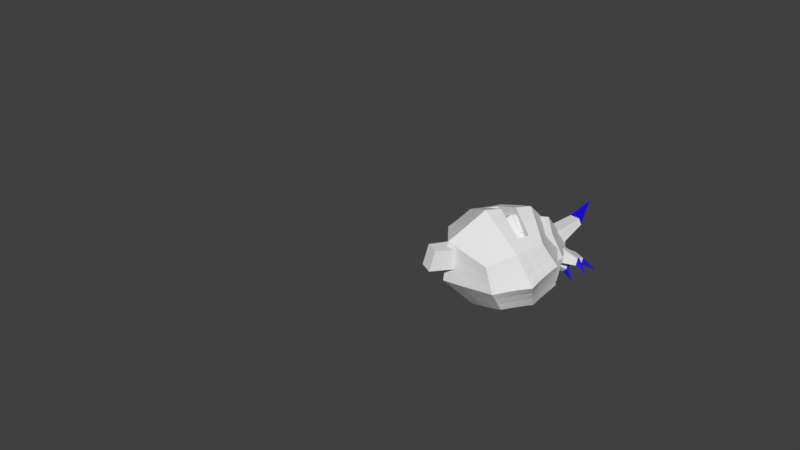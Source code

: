 # Source: Shrab_RiggedAndAnimated.blend  (saved by Blender 2.78.0; exported with 4.5.12 LTS)
import bpy
from mathutils import Matrix  # noqa: F401  (used for matrix-valued properties, if any)

bpy.ops.wm.read_factory_settings(use_empty=True)
scene = bpy.context.scene
scene.name = 'Scene'

# ---- collections
col_collection_1 = bpy.data.collections.new('Collection 1'); scene.collection.children.link(col_collection_1)

# ---- materials (node trees are filled in below, after node groups)
mat_material_016 = bpy.data.materials.new('Material.016')
mat_material_016.alpha_threshold = 0.0
mat_material_016.use_transparent_shadow = False
mat_material_016.roughness = 0.5
mat_material_014 = bpy.data.materials.new('Material.014')
mat_material_014.alpha_threshold = 0.0
mat_material_014.use_transparent_shadow = False
mat_material_014.roughness = 0.5
mat_material_015 = bpy.data.materials.new('Material.015')
mat_material_015.alpha_threshold = 0.0
mat_material_015.use_transparent_shadow = False
mat_material_015.diffuse_color = (0.02791, 0.02076, 0.8, 1.0)
mat_material_015.roughness = 0.5
mat_material_012 = bpy.data.materials.new('Material.012')
mat_material_012.alpha_threshold = 0.0
mat_material_012.use_transparent_shadow = False
mat_material_012.roughness = 0.5
mat_material_013 = bpy.data.materials.new('Material.013')
mat_material_013.alpha_threshold = 0.0
mat_material_013.use_transparent_shadow = False
mat_material_013.diffuse_color = (0.0152, 0.007476, 0.8, 1.0)
mat_material_013.roughness = 0.5
mat_material = bpy.data.materials.new('Material')
mat_material.alpha_threshold = 0.0
mat_material.use_transparent_shadow = False
mat_material.roughness = 0.5
mat_material_001 = bpy.data.materials.new('Material.001')
mat_material_001.alpha_threshold = 0.0
mat_material_001.use_transparent_shadow = False
mat_material_001.diffuse_color = (0.002075, 0.0, 0.8, 1.0)
mat_material_001.roughness = 0.5
mat_material_006 = bpy.data.materials.new('Material.006')
mat_material_006.alpha_threshold = 0.0
mat_material_006.use_transparent_shadow = False
mat_material_006.roughness = 0.5
mat_material_003 = bpy.data.materials.new('Material.003')
mat_material_003.alpha_threshold = 0.0
mat_material_003.use_transparent_shadow = False
mat_material_003.roughness = 0.5
mat_material_007 = bpy.data.materials.new('Material.007')
mat_material_007.alpha_threshold = 0.0
mat_material_007.use_transparent_shadow = False
mat_material_007.roughness = 0.5
mat_material_010 = bpy.data.materials.new('Material.010')
mat_material_010.alpha_threshold = 0.0
mat_material_010.use_transparent_shadow = False
mat_material_010.diffuse_color = (0.02791, 0.02076, 0.8, 1.0)
mat_material_010.roughness = 0.5
mat_material_008 = bpy.data.materials.new('Material.008')
mat_material_008.alpha_threshold = 0.0
mat_material_008.use_transparent_shadow = False
mat_material_008.roughness = 0.5
mat_material_011 = bpy.data.materials.new('Material.011')
mat_material_011.alpha_threshold = 0.0
mat_material_011.use_transparent_shadow = False
mat_material_011.diffuse_color = (0.0152, 0.007476, 0.8, 1.0)
mat_material_011.roughness = 0.5
mat_material_027 = bpy.data.materials.new('Material.027')
mat_material_027.alpha_threshold = 0.0
mat_material_027.use_transparent_shadow = False
mat_material_027.roughness = 0.5
mat_material_026 = bpy.data.materials.new('Material.026')
mat_material_026.alpha_threshold = 0.0
mat_material_026.use_transparent_shadow = False
mat_material_026.diffuse_color = (0.02791, 0.02076, 0.8, 1.0)
mat_material_026.roughness = 0.5
mat_material_029 = bpy.data.materials.new('Material.029')
mat_material_029.alpha_threshold = 0.0
mat_material_029.use_transparent_shadow = False
mat_material_029.roughness = 0.5
mat_material_028 = bpy.data.materials.new('Material.028')
mat_material_028.alpha_threshold = 0.0
mat_material_028.use_transparent_shadow = False
mat_material_028.diffuse_color = (0.02791, 0.02076, 0.8, 1.0)
mat_material_028.roughness = 0.5
mat_material_023 = bpy.data.materials.new('Material.023')
mat_material_023.alpha_threshold = 0.0
mat_material_023.use_transparent_shadow = False
mat_material_023.roughness = 0.5
mat_material_022 = bpy.data.materials.new('Material.022')
mat_material_022.alpha_threshold = 0.0
mat_material_022.use_transparent_shadow = False
mat_material_022.diffuse_color = (0.02791, 0.02076, 0.8, 1.0)
mat_material_022.roughness = 0.5
mat_material_025 = bpy.data.materials.new('Material.025')
mat_material_025.alpha_threshold = 0.0
mat_material_025.use_transparent_shadow = False
mat_material_025.roughness = 0.5
mat_material_024 = bpy.data.materials.new('Material.024')
mat_material_024.alpha_threshold = 0.0
mat_material_024.use_transparent_shadow = False
mat_material_024.diffuse_color = (0.02791, 0.02076, 0.8, 1.0)
mat_material_024.roughness = 0.5

# ---- material node trees

# ---- world
world_world = bpy.data.worlds.new('World'); scene.world = world_world
world_world.color = (0.05088, 0.05088, 0.05088)
world_world.use_sun_shadow = False
world_world.sun_shadow_jitter_overblur = 0.0
world_world.cycles.sampling_method = 'MANUAL'

# ---- cameras
cam_camera = bpy.data.cameras.new('Camera')
cam_camera.clip_end = 100.0
cam_camera.lens = 35.0
cam_camera.sensor_width = 32.0
cam_camera.sensor_height = 18.0
cam_camera.ortho_scale = 7.314
cam_camera.dof.focus_distance = 0.0
cam_camera.dof.aperture_fstop = 128.0

# ---- meshes
me_cube_004 = bpy.data.meshes.new('Cube.004')
me_cube_004.from_pydata([(-1.0, -1.0, -1.0), (-1.0, -1.0, 1.0), (-1.0, 1.0, -1.0), (-1.0, 1.0, 1.0), (1.0, -1.0, -1.0), (1.0, -1.0, 1.0), (1.0, 1.0, -1.0), (1.0, 1.0, 1.0)], [], [(0, 1, 3, 2), (2, 3, 7, 6), (6, 7, 5, 4), (4, 5, 1, 0), (2, 6, 4, 0), (7, 3, 1, 5)])
me_cube_004.materials.append(mat_material_016)
me_cube_004.use_remesh_preserve_volume = False
me_cube_004.use_remesh_preserve_attributes = False
me_cube_004.use_mirror_vertex_groups = False
me_cube_004.update()
me_plane_005 = bpy.data.meshes.new('Plane.005')
me_plane_005.from_pydata([(-1.0, -1.0, 0.0), (1.0, -1.0, 0.0), (-1.0, 1.0, 0.0), (1.0, 1.0, 0.0), (-1.0, 0.0, 0.0), (0.0, -1.0, 0.0), (1.0, 0.0, 0.0), (0.0, 1.0, 0.0), (0.0, 0.0, 0.0), (-1.681, -2.406, 6.462), (1.681, -2.406, 6.462), (-1.681, -0.4058, 6.462), (1.681, -0.4058, 6.462), (-1.681, -1.406, 6.462), (0.0, -2.406, 6.462), (1.681, -1.406, 6.462), (0.0, -0.4058, 6.462), (0.0, 0.754, 12.7), (-0.8777, -0.8215, 10.94), (0.8777, -0.8215, 10.94), (-0.8777, -0.1103, 10.94), (0.8777, -0.1103, 10.94), (-0.8777, -0.4659, 10.94), (0.0, -0.8215, 10.94), (0.8777, -0.4659, 10.94), (0.0, -0.1103, 10.94)], [], [(8, 7, 3, 6), (4, 2, 7, 8), (0, 4, 8, 5), (5, 8, 6, 1), (16, 11, 20, 25), (9, 14, 23, 18), (12, 16, 25, 21), (13, 9, 18, 22), (5, 1, 10, 14), (1, 6, 15, 10), (2, 4, 13, 11), (6, 3, 12, 15), (4, 0, 9, 13), (3, 7, 16, 12), (0, 5, 14, 9), (7, 2, 11, 16), (18, 23, 17), (21, 25, 17), (22, 18, 17), (24, 21, 17), (14, 10, 19, 23), (10, 15, 24, 19), (11, 13, 22, 20), (15, 12, 21, 24), (25, 20, 17), (23, 19, 17), (19, 24, 17), (20, 22, 17)])
me_plane_005.polygons.foreach_set('material_index', [0, 0, 0, 0, 0, 0, 0, 0, 0, 0, 0, 0, 0, 0, 0, 0, 1, 1, 1, 1, 0, 0, 0, 0, 1, 1, 1, 1])
me_plane_005.materials.append(mat_material_014)
me_plane_005.materials.append(mat_material_015)
me_plane_005.use_remesh_preserve_volume = False
me_plane_005.use_remesh_preserve_attributes = False
me_plane_005.use_mirror_vertex_groups = False
me_plane_005.update()
me_plane_004 = bpy.data.meshes.new('Plane.004')
me_plane_004.from_pydata([(-1.0, -1.0, 0.0), (1.0, -1.0, 0.0), (-1.0, 1.0, 0.0), (1.0, 1.0, 0.0), (-1.0, 0.0, 0.0), (0.0, -1.0, 0.0), (1.0, 0.0, 0.0), (0.0, 1.0, 0.0), (0.0, 0.0, 0.0), (-1.681, -2.406, 6.462), (1.681, -2.406, 6.462), (-1.681, -0.4058, 6.462), (1.681, -0.4058, 6.462), (-1.681, -1.406, 6.462), (0.0, -2.406, 6.462), (1.681, -1.406, 6.462), (0.0, -0.4058, 6.462), (0.0, 0.754, 12.7), (-0.8777, -0.8215, 10.94), (0.8777, -0.8215, 10.94), (-0.8777, -0.1103, 10.94), (0.8777, -0.1103, 10.94), (-0.8777, -0.4659, 10.94), (0.0, -0.8215, 10.94), (0.8777, -0.4659, 10.94), (0.0, -0.1103, 10.94)], [], [(8, 7, 3, 6), (4, 2, 7, 8), (0, 4, 8, 5), (5, 8, 6, 1), (16, 11, 20, 25), (9, 14, 23, 18), (12, 16, 25, 21), (13, 9, 18, 22), (5, 1, 10, 14), (1, 6, 15, 10), (2, 4, 13, 11), (6, 3, 12, 15), (4, 0, 9, 13), (3, 7, 16, 12), (0, 5, 14, 9), (7, 2, 11, 16), (18, 23, 17), (21, 25, 17), (22, 18, 17), (24, 21, 17), (14, 10, 19, 23), (10, 15, 24, 19), (11, 13, 22, 20), (15, 12, 21, 24), (25, 20, 17), (23, 19, 17), (19, 24, 17), (20, 22, 17)])
me_plane_004.polygons.foreach_set('material_index', [0, 0, 0, 0, 0, 0, 0, 0, 0, 0, 0, 0, 0, 0, 0, 0, 1, 1, 1, 1, 0, 0, 0, 0, 1, 1, 1, 1])
me_plane_004.materials.append(mat_material_012)
me_plane_004.materials.append(mat_material_013)
me_plane_004.use_remesh_preserve_volume = False
me_plane_004.use_remesh_preserve_attributes = False
me_plane_004.use_mirror_vertex_groups = False
me_plane_004.update()
me_cube_001 = bpy.data.meshes.new('Cube.001')
me_cube_001.from_pydata([(-1.631, -0.7261, -0.7261), (-1.631, -0.7261, 0.7261), (-1.631, 0.7261, -0.7261), (-1.631, 0.7261, 0.7261), (1.631, -0.7261, -0.7261), (1.631, -0.7261, 0.7261), (1.631, 0.7261, -0.7261), (1.631, 0.7261, 0.7261), (-1.907, 0.0, -0.8486), (-1.907, -0.8486, 0.0), (-1.907, 0.0, 0.8486), (-1.907, 0.8486, 0.0), (-1.019e-08, 1.092, -1.092), (-1.019e-08, 1.092, 1.092), (1.907, 0.8486, 0.0), (1.907, 0.0, -0.8486), (1.907, 0.0, 0.8486), (1.907, -0.8486, 0.0), (-1.019e-08, -1.092, -1.092), (-1.019e-08, -1.092, 1.092), (-1.019e-08, 0.0, 1.544), (-1.019e-08, 0.0, -1.544), (-1.019e-08, -1.544, 0.0), (2.474, 0.0, 0.0), (-1.019e-08, 1.544, 0.0), (-2.474, 0.0, 0.0), (-1.806, -0.233, -0.8039), (-1.716, -0.4736, -0.7636), (-1.806, -0.8039, 0.233), (-1.716, -0.7636, 0.4736), (-1.806, 0.233, 0.8039), (-1.716, 0.4736, 0.7636), (-1.806, 0.8039, -0.233), (-1.716, 0.7636, -0.4736), (-0.6249, 0.9594, -0.9594), (-1.164, 0.8353, -0.8353), (0.6249, 0.9594, 0.9594), (1.164, 0.8353, 0.8353), (1.806, 0.8039, -0.233), (1.716, 0.7636, -0.4736), (1.806, 0.233, -0.8039), (1.716, 0.4736, -0.7636), (1.806, -0.233, 0.8039), (1.716, -0.4736, 0.7636), (1.806, -0.8039, -0.233), (1.716, -0.7636, -0.4736), (0.6249, -0.9594, -0.9594), (1.164, -0.8353, -0.8353), (-0.6249, -0.9594, 0.9594), (-1.164, -0.8353, 0.8353), (-1.716, 0.4736, -0.7636), (-1.806, 0.233, -0.8039), (-1.716, -0.7636, -0.4736), (-1.806, -0.8039, -0.233), (-1.716, -0.4736, 0.7636), (-1.806, -0.233, 0.8039), (-1.716, 0.7636, 0.4736), (-1.806, 0.8039, 0.233), (1.164, 0.8353, -0.8353), (0.6249, 0.9594, -0.9594), (-1.164, 0.8353, 0.8353), (-0.6249, 0.9594, 0.9594), (1.716, 0.7636, 0.4736), (1.806, 0.8039, 0.233), (1.716, -0.4736, -0.7636), (1.806, -0.233, -0.8039), (1.716, 0.4736, 0.7636), (1.806, 0.233, 0.8039), (1.716, -0.7636, 0.4736), (1.806, -0.8039, 0.233), (-1.164, -0.8353, -0.8353), (-0.6249, -0.9594, -0.9594), (1.164, -0.8353, 0.8353), (0.6249, -0.9594, 0.9594), (-1.015e-08, -0.3625, 1.388), (-1.015e-08, -0.7251, 1.238), (-1.015e-08, 0.7251, 1.238), (-1.015e-08, 0.3625, 1.388), (0.752, 0.0, 1.281), (1.375, 0.0, 1.045), (-1.375, 0.0, 1.045), (-0.752, 0.0, 1.281), (-1.015e-08, -0.3625, -1.388), (-1.015e-08, -0.7251, -1.238), (-1.015e-08, 0.7251, -1.238), (-1.015e-08, 0.3625, -1.388), (-0.752, 0.0, -1.281), (-1.375, 0.0, -1.045), (1.375, 0.0, -1.045), (0.752, 0.0, -1.281), (-0.752, -1.281, 0.0), (-1.375, -1.045, 0.0), (1.375, -1.045, 0.0), (0.752, -1.281, 0.0), (-1.015e-08, -1.388, -0.3625), (-1.015e-08, -1.238, -0.7251), (-1.015e-08, -1.238, 0.7251), (-1.015e-08, -1.388, 0.3625), (2.257, -0.2624, 0.0), (2.076, -0.5411, 0.0), (2.076, 0.5411, 0.0), (2.257, 0.2624, 0.0), (2.257, 0.0, -0.2624), (2.076, 0.0, -0.5411), (2.076, 0.0, 0.5411), (2.257, 0.0, 0.2624), (0.752, 1.281, 0.0), (1.375, 1.045, 0.0), (-1.375, 1.045, 0.0), (-0.752, 1.281, 0.0), (-1.015e-08, 1.388, -0.3625), (-1.015e-08, 1.238, -0.7251), (-1.015e-08, 1.238, 0.7251), (-1.015e-08, 1.388, 0.3625), (-2.257, 0.2624, 0.0), (-2.076, 0.5411, 0.0), (-2.076, -0.5411, 0.0), (-2.257, -0.2624, 0.0), (-2.257, 0.0, -0.2624), (-2.076, 0.0, -0.5411), (-2.076, 0.0, 0.5411), (-2.257, 0.0, 0.2624), (-1.945, -0.5153, 0.2408), (-2.091, -0.2502, 0.2502), (-1.827, -0.4933, 0.4933), (-1.945, -0.2408, 0.5153), (-1.827, -0.4933, -0.4933), (-1.945, -0.2408, -0.5153), (-1.945, -0.5153, -0.2408), (-2.091, -0.2502, -0.2502), (-1.945, 0.2408, -0.5153), (-1.827, 0.4933, -0.4933), (-2.091, 0.2502, -0.2502), (-1.945, 0.5153, -0.2408), (-1.299, 0.9714, 0.2703), (-0.7067, 1.17, 0.3145), (-1.23, 0.9022, 0.5473), (-0.6647, 1.063, 0.6329), (-1.23, 0.9022, -0.5473), (-0.6647, 1.063, -0.6329), (-1.299, 0.9714, -0.2703), (-0.7067, 1.17, -0.3145), (0.6647, 1.063, -0.6329), (1.23, 0.9022, -0.5473), (0.7067, 1.17, -0.3145), (1.299, 0.9714, -0.2703), (1.945, 0.5153, 0.2408), (2.091, 0.2502, 0.2502), (1.827, 0.4933, 0.4933), (1.945, 0.2408, 0.5153), (1.827, 0.4933, -0.4933), (1.945, 0.2408, -0.5153), (1.945, 0.5153, -0.2408), (2.091, 0.2502, -0.2502), (1.945, -0.2408, -0.5153), (1.827, -0.4933, -0.4933), (2.091, -0.2502, -0.2502), (1.945, -0.5153, -0.2408), (1.299, -0.9714, 0.2703), (0.7067, -1.17, 0.3145), (1.23, -0.9022, 0.5473), (0.6647, -1.063, 0.6329), (1.23, -0.9022, -0.5473), (0.6647, -1.063, -0.6329), (1.299, -0.9714, -0.2703), (0.7067, -1.17, -0.3145), (-0.6647, -1.063, -0.6329), (-1.23, -0.9022, -0.5473), (-0.7067, -1.17, -0.3145), (-1.299, -0.9714, -0.2703), (0.6647, 0.6329, -1.063), (0.7067, 0.3145, -1.17), (1.23, 0.5473, -0.9022), (1.299, 0.2703, -0.9714), (-1.23, 0.5473, -0.9022), (-1.299, 0.2703, -0.9714), (-0.6647, 0.6329, -1.063), (-0.7067, 0.3145, -1.17), (-1.299, -0.2703, -0.9714), (-1.23, -0.5473, -0.9022), (-0.7067, -0.3145, -1.17), (-0.6647, -0.6329, -1.063), (-0.6647, 0.6329, 1.063), (-0.7067, 0.3145, 1.17), (-1.23, 0.5473, 0.9022), (-1.299, 0.2703, 0.9714), (1.23, 0.5473, 0.9022), (1.299, 0.2703, 0.9714), (0.6647, 0.6329, 1.063), (0.7067, 0.3145, 1.17), (1.299, -0.2703, 0.9714), (1.23, -0.5473, 0.9022), (0.7067, -0.3145, 1.17), (0.6647, -0.6329, 1.063), (-0.7067, -0.3145, 1.17), (-0.6647, -0.6329, 1.063), (-1.299, -0.2703, 0.9714), (-1.23, -0.5473, 0.9022), (0.7067, -0.3145, -1.17), (0.6647, -0.6329, -1.063), (1.299, -0.2703, -0.9714), (1.23, -0.5473, -0.9022), (-0.7067, -1.17, 0.3145), (-1.299, -0.9714, 0.2703), (-0.6647, -1.063, 0.6329), (-1.23, -0.9022, 0.5473), (2.091, -0.2502, 0.2502), (1.945, -0.5153, 0.2408), (1.945, -0.2408, 0.5153), (1.827, -0.4933, 0.4933), (0.7067, 1.17, 0.3145), (1.299, 0.9714, 0.2703), (0.6647, 1.063, 0.6329), (1.23, 0.9022, 0.5473), (-2.091, 0.2502, 0.2502), (-1.945, 0.5153, 0.2408), (-1.945, 0.2408, 0.5153), (-1.827, 0.4933, 0.4933), (-2.031e-08, -0.6305, 0.4947), (-2.031e-08, -0.7806, 0.1322), (0.7067, -0.5623, 0.08419), (1.299, -0.364, 0.03997), (0.6647, -0.4556, 0.4025), (1.23, -0.2948, 0.317), (-0.7067, -0.5623, 0.08419), (-1.299, -0.364, 0.03997), (-0.6647, -0.4556, 0.4025), (-1.23, -0.2948, 0.317)], [], [(217, 31, 3, 56), (213, 37, 7, 62), (209, 43, 5, 68), (205, 49, 1, 29), (201, 64, 4, 47), (197, 54, 1, 49), (193, 75, 19, 73), (189, 77, 20, 78), (185, 30, 10, 80), (181, 83, 18, 71), (177, 85, 21, 86), (173, 40, 15, 88), (169, 91, 9, 53), (165, 93, 22, 94), (161, 73, 19, 96), (157, 99, 17, 44), (153, 101, 23, 102), (149, 67, 16, 104), (145, 107, 14, 38), (141, 109, 24, 110), (137, 61, 13, 112), (133, 115, 11, 32), (129, 117, 25, 118), (125, 55, 10, 120), (117, 123, 121, 25), (123, 125, 120, 121), (9, 28, 122, 116), (116, 122, 123, 117), (28, 29, 124, 122), (122, 124, 125, 123), (29, 1, 54, 124), (124, 54, 55, 125), (26, 127, 119, 8), (127, 129, 118, 119), (0, 52, 126, 27), (27, 126, 127, 26), (52, 53, 128, 126), (126, 128, 129, 127), (53, 9, 116, 128), (128, 116, 117, 129), (50, 131, 33, 2), (131, 133, 32, 33), (8, 119, 130, 51), (51, 130, 131, 50), (119, 118, 132, 130), (130, 132, 133, 131), (118, 25, 114, 132), (132, 114, 115, 133), (109, 135, 113, 24), (135, 137, 112, 113), (11, 57, 134, 108), (108, 134, 135, 109), (57, 56, 136, 134), (134, 136, 137, 135), (56, 3, 60, 136), (136, 60, 61, 137), (34, 139, 111, 12), (139, 141, 110, 111), (2, 33, 138, 35), (35, 138, 139, 34), (33, 32, 140, 138), (138, 140, 141, 139), (32, 11, 108, 140), (140, 108, 109, 141), (58, 143, 39, 6), (143, 145, 38, 39), (12, 111, 142, 59), (59, 142, 143, 58), (111, 110, 144, 142), (142, 144, 145, 143), (110, 24, 106, 144), (144, 106, 107, 145), (101, 147, 105, 23), (147, 149, 104, 105), (14, 63, 146, 100), (100, 146, 147, 101), (63, 62, 148, 146), (146, 148, 149, 147), (62, 7, 66, 148), (148, 66, 67, 149), (40, 151, 103, 15), (151, 153, 102, 103), (6, 39, 150, 41), (41, 150, 151, 40), (39, 38, 152, 150), (150, 152, 153, 151), (38, 14, 100, 152), (152, 100, 101, 153), (64, 155, 45, 4), (155, 157, 44, 45), (15, 103, 154, 65), (65, 154, 155, 64), (103, 102, 156, 154), (154, 156, 157, 155), (102, 23, 98, 156), (156, 98, 99, 157), (93, 159, 97, 22), (202, 97, 219, 224), (17, 69, 158, 92), (92, 158, 159, 93), (69, 68, 160, 158), (96, 204, 226, 218), (68, 5, 72, 160), (160, 72, 73, 161), (46, 163, 95, 18), (163, 165, 94, 95), (4, 45, 162, 47), (47, 162, 163, 46), (45, 44, 164, 162), (162, 164, 165, 163), (44, 17, 92, 164), (164, 92, 93, 165), (70, 167, 52, 0), (167, 169, 53, 52), (18, 95, 166, 71), (71, 166, 167, 70), (95, 94, 168, 166), (166, 168, 169, 167), (94, 22, 90, 168), (168, 90, 91, 169), (85, 171, 89, 21), (171, 173, 88, 89), (12, 59, 170, 84), (84, 170, 171, 85), (59, 58, 172, 170), (170, 172, 173, 171), (58, 6, 41, 172), (172, 41, 40, 173), (51, 175, 87, 8), (175, 177, 86, 87), (2, 35, 174, 50), (50, 174, 175, 51), (35, 34, 176, 174), (174, 176, 177, 175), (34, 12, 84, 176), (176, 84, 85, 177), (27, 179, 70, 0), (179, 181, 71, 70), (8, 87, 178, 26), (26, 178, 179, 27), (87, 86, 180, 178), (178, 180, 181, 179), (86, 21, 82, 180), (180, 82, 83, 181), (77, 183, 81, 20), (183, 185, 80, 81), (13, 61, 182, 76), (76, 182, 183, 77), (61, 60, 184, 182), (182, 184, 185, 183), (60, 3, 31, 184), (184, 31, 30, 185), (67, 187, 79, 16), (187, 189, 78, 79), (7, 37, 186, 66), (66, 186, 187, 67), (37, 36, 188, 186), (186, 188, 189, 187), (36, 13, 76, 188), (188, 76, 77, 189), (43, 191, 72, 5), (191, 193, 73, 72), (16, 79, 190, 42), (42, 190, 191, 43), (79, 78, 192, 190), (190, 192, 193, 191), (78, 20, 74, 192), (192, 74, 75, 193), (75, 195, 48, 19), (195, 197, 49, 48), (20, 81, 194, 74), (74, 194, 195, 75), (81, 80, 196, 194), (194, 196, 197, 195), (80, 10, 55, 196), (196, 55, 54, 197), (83, 199, 46, 18), (199, 201, 47, 46), (21, 89, 198, 82), (82, 198, 199, 83), (89, 88, 200, 198), (198, 200, 201, 199), (88, 15, 65, 200), (200, 65, 64, 201), (91, 203, 28, 9), (203, 205, 29, 28), (22, 97, 202, 90), (90, 202, 203, 91), (97, 159, 220, 219), (161, 96, 218, 222), (96, 19, 48, 204), (204, 48, 49, 205), (99, 207, 69, 17), (207, 209, 68, 69), (23, 105, 206, 98), (98, 206, 207, 99), (105, 104, 208, 206), (206, 208, 209, 207), (104, 16, 42, 208), (208, 42, 43, 209), (107, 211, 63, 14), (211, 213, 62, 63), (24, 113, 210, 106), (106, 210, 211, 107), (113, 112, 212, 210), (210, 212, 213, 211), (112, 13, 36, 212), (212, 36, 37, 213), (115, 215, 57, 11), (215, 217, 56, 57), (25, 121, 214, 114), (114, 214, 215, 115), (121, 120, 216, 214), (214, 216, 217, 215), (120, 10, 30, 216), (216, 30, 31, 217), (220, 222, 218, 219), (221, 223, 222, 220), (219, 218, 226, 224), (224, 226, 227, 225), (204, 205, 227, 226), (158, 160, 223, 221), (203, 202, 224, 225), (205, 203, 225, 227), (160, 161, 222, 223), (159, 158, 221, 220)])
me_cube_001.polygons.foreach_set('material_index', [0, 0, 0, 0, 0, 0, 0, 0, 0, 0, 0, 0, 0, 0, 0, 0, 0, 0, 0, 0, 0, 0, 0, 0, 0, 0, 0, 0, 0, 0, 0, 0, 0, 0, 0, 0, 0, 0, 0, 0, 0, 0, 0, 0, 0, 0, 0, 0, 0, 0, 0, 0, 0, 0, 0, 0, 0, 0, 0, 0, 0, 0, 0, 0, 0, 0, 0, 0, 0, 0, 0, 0, 0, 0, 0, 0, 0, 0, 0, 0, 0, 0, 0, 0, 0, 0, 0, 0, 0, 0, 0, 0, 0, 0, 0, 0, 0, 0, 0, 0, 0, 0, 0, 0, 0, 0, 0, 0, 0, 0, 0, 0, 0, 0, 0, 0, 0, 0, 0, 0, 0, 0, 0, 0, 0, 0, 0, 0, 0, 0, 0, 0, 0, 0, 0, 0, 0, 0, 0, 0, 0, 0, 0, 0, 0, 0, 0, 0, 0, 0, 0, 0, 0, 0, 0, 0, 0, 0, 0, 0, 0, 0, 0, 0, 0, 0, 0, 0, 0, 0, 0, 0, 0, 0, 0, 0, 0, 0, 0, 0, 0, 0, 0, 0, 0, 0, 0, 0, 0, 0, 0, 0, 0, 0, 0, 0, 0, 0, 0, 0, 0, 0, 0, 0, 0, 0, 0, 0, 0, 0, 0, 0, 0, 0, 0, 0, 1, 1, 1, 1, 0, 0, 0, 0, 0, 0])
me_cube_001.materials.append(mat_material)
me_cube_001.materials.append(mat_material_001)
me_cube_001.use_remesh_preserve_volume = False
me_cube_001.use_remesh_preserve_attributes = False
me_cube_001.use_mirror_vertex_groups = False
me_cube_001.update()
me_cube_002 = bpy.data.meshes.new('Cube.002')
me_cube_002.from_pydata([(-1.0, -1.0, -1.0), (-1.0, -1.0, 1.0), (-1.0, 1.0, -1.0), (-1.0, 1.0, 1.0), (1.0, -1.0, -1.0), (1.0, -1.0, 1.0), (1.0, 1.0, -1.0), (1.0, 1.0, 1.0), (-1.225, 0.0, -1.225), (-1.225, -1.225, 0.0), (-1.225, 0.0, 1.225), (-1.225, 1.225, 0.0), (0.0, 1.225, -1.225), (0.0, 1.225, 1.225), (1.225, 1.225, 0.0), (1.225, 0.0, -1.225), (1.225, 0.0, 1.225), (1.225, -1.225, 0.0), (0.0, -1.225, -1.225), (0.0, -1.225, 1.225), (0.0, 0.0, 1.732), (0.0, 0.0, -1.732), (0.0, -1.732, 0.0), (1.732, 0.0, 0.0), (0.0, 1.732, 0.0), (-0.946, 0.0, 0.0)], [], [(25, 10, 3, 11), (24, 13, 7, 14), (23, 16, 5, 17), (22, 19, 1, 9), (21, 15, 4, 18), (20, 10, 1, 19), (16, 20, 19, 5), (7, 13, 20, 16), (13, 3, 10, 20), (8, 21, 18, 0), (2, 12, 21, 8), (12, 6, 15, 21), (18, 22, 9, 0), (4, 17, 22, 18), (17, 5, 19, 22), (15, 23, 17, 4), (6, 14, 23, 15), (14, 7, 16, 23), (12, 24, 14, 6), (2, 11, 24, 12), (11, 3, 13, 24), (8, 25, 11, 2), (0, 9, 25, 8), (9, 1, 10, 25)])
me_cube_002.materials.append(mat_material_006)
me_cube_002.use_remesh_preserve_volume = False
me_cube_002.use_remesh_preserve_attributes = False
me_cube_002.use_mirror_vertex_groups = False
me_cube_002.update()
me_cube_003 = bpy.data.meshes.new('Cube.003')
me_cube_003.from_pydata([(-1.0, -1.0, -1.0), (-1.0, -1.0, 1.0), (-1.0, 1.0, -1.0), (-1.0, 1.0, 1.0), (1.0, -1.0, -1.0), (1.0, -1.0, 1.0), (1.0, 1.0, -1.0), (1.0, 1.0, 1.0), (-1.225, 0.0, -1.225), (-1.225, -1.225, 0.0), (-1.225, 0.0, 1.225), (-1.225, 1.225, 0.0), (0.0, 1.225, -1.225), (0.0, 1.225, 1.225), (1.225, 1.225, 0.0), (1.225, 0.0, -1.225), (1.225, 0.0, 1.225), (1.225, -1.225, 0.0), (0.0, -1.225, -1.225), (0.0, -1.225, 1.225), (0.0, 0.0, 1.732), (0.0, 0.0, -1.732), (0.0, -1.732, 0.0), (1.732, 0.0, 0.0), (0.0, 1.732, 0.0), (-0.946, 0.0, 0.0)], [], [(25, 10, 3, 11), (24, 13, 7, 14), (23, 16, 5, 17), (22, 19, 1, 9), (21, 15, 4, 18), (20, 10, 1, 19), (16, 20, 19, 5), (7, 13, 20, 16), (13, 3, 10, 20), (8, 21, 18, 0), (2, 12, 21, 8), (12, 6, 15, 21), (18, 22, 9, 0), (4, 17, 22, 18), (17, 5, 19, 22), (15, 23, 17, 4), (6, 14, 23, 15), (14, 7, 16, 23), (12, 24, 14, 6), (2, 11, 24, 12), (11, 3, 13, 24), (8, 25, 11, 2), (0, 9, 25, 8), (9, 1, 10, 25)])
me_cube_003.materials.append(mat_material_003)
me_cube_003.use_remesh_preserve_volume = False
me_cube_003.use_remesh_preserve_attributes = False
me_cube_003.use_mirror_vertex_groups = False
me_cube_003.update()
me_plane_001 = bpy.data.meshes.new('Plane.001')
me_plane_001.from_pydata([(-1.0, -1.0, 0.0), (1.0, -1.0, 0.0), (-1.0, 1.0, 0.0), (1.0, 1.0, 0.0), (-1.0, 0.0, 0.0), (0.0, -1.0, 0.0), (1.0, 0.0, 0.0), (0.0, 1.0, 0.0), (0.0, 0.0, 0.0), (-1.681, -2.406, 6.462), (1.681, -2.406, 6.462), (-1.681, -0.4058, 6.462), (1.681, -0.4058, 6.462), (-1.681, -1.406, 6.462), (0.0, -2.406, 6.462), (1.681, -1.406, 6.462), (0.0, -0.4058, 6.462), (0.0, 0.754, 12.7), (-0.8777, -0.8215, 10.94), (0.8777, -0.8215, 10.94), (-0.8777, -0.1103, 10.94), (0.8777, -0.1103, 10.94), (-0.8777, -0.4659, 10.94), (0.0, -0.8215, 10.94), (0.8777, -0.4659, 10.94), (0.0, -0.1103, 10.94)], [], [(8, 7, 3, 6), (4, 2, 7, 8), (0, 4, 8, 5), (5, 8, 6, 1), (16, 11, 20, 25), (9, 14, 23, 18), (12, 16, 25, 21), (13, 9, 18, 22), (5, 1, 10, 14), (1, 6, 15, 10), (2, 4, 13, 11), (6, 3, 12, 15), (4, 0, 9, 13), (3, 7, 16, 12), (0, 5, 14, 9), (7, 2, 11, 16), (18, 23, 17), (21, 25, 17), (22, 18, 17), (24, 21, 17), (14, 10, 19, 23), (10, 15, 24, 19), (11, 13, 22, 20), (15, 12, 21, 24), (25, 20, 17), (23, 19, 17), (19, 24, 17), (20, 22, 17)])
me_plane_001.polygons.foreach_set('material_index', [0, 0, 0, 0, 0, 0, 0, 0, 0, 0, 0, 0, 0, 0, 0, 0, 1, 1, 1, 1, 0, 0, 0, 0, 1, 1, 1, 1])
me_plane_001.materials.append(mat_material_007)
me_plane_001.materials.append(mat_material_010)
me_plane_001.use_remesh_preserve_volume = False
me_plane_001.use_remesh_preserve_attributes = False
me_plane_001.use_mirror_vertex_groups = False
me_plane_001.update()
me_plane = bpy.data.meshes.new('Plane')
me_plane.from_pydata([(-1.0, -1.0, 0.0), (1.0, -1.0, 0.0), (-1.0, 1.0, 0.0), (1.0, 1.0, 0.0), (-1.0, 0.0, 0.0), (0.0, -1.0, 0.0), (1.0, 0.0, 0.0), (0.0, 1.0, 0.0), (0.0, 0.0, 0.0), (-1.681, -2.406, 6.462), (1.681, -2.406, 6.462), (-1.681, -0.4058, 6.462), (1.681, -0.4058, 6.462), (-1.681, -1.406, 6.462), (0.0, -2.406, 6.462), (1.681, -1.406, 6.462), (0.0, -0.4058, 6.462), (0.0, 0.754, 12.7), (-0.8777, -0.8215, 10.94), (0.8777, -0.8215, 10.94), (-0.8777, -0.1103, 10.94), (0.8777, -0.1103, 10.94), (-0.8777, -0.4659, 10.94), (0.0, -0.8215, 10.94), (0.8777, -0.4659, 10.94), (0.0, -0.1103, 10.94)], [], [(8, 7, 3, 6), (4, 2, 7, 8), (0, 4, 8, 5), (5, 8, 6, 1), (16, 11, 20, 25), (9, 14, 23, 18), (12, 16, 25, 21), (13, 9, 18, 22), (5, 1, 10, 14), (1, 6, 15, 10), (2, 4, 13, 11), (6, 3, 12, 15), (4, 0, 9, 13), (3, 7, 16, 12), (0, 5, 14, 9), (7, 2, 11, 16), (18, 23, 17), (21, 25, 17), (22, 18, 17), (24, 21, 17), (14, 10, 19, 23), (10, 15, 24, 19), (11, 13, 22, 20), (15, 12, 21, 24), (25, 20, 17), (23, 19, 17), (19, 24, 17), (20, 22, 17)])
me_plane.polygons.foreach_set('material_index', [0, 0, 0, 0, 0, 0, 0, 0, 0, 0, 0, 0, 0, 0, 0, 0, 1, 1, 1, 1, 0, 0, 0, 0, 1, 1, 1, 1])
me_plane.materials.append(mat_material_008)
me_plane.materials.append(mat_material_011)
me_plane.use_remesh_preserve_volume = False
me_plane.use_remesh_preserve_attributes = False
me_plane.use_mirror_vertex_groups = False
me_plane.update()
me_plane_006 = bpy.data.meshes.new('Plane.006')
me_plane_006.from_pydata([(-1.0, -1.0, 0.0), (1.0, -1.0, 0.0), (-1.0, 1.0, 0.0), (1.0, 1.0, 0.0), (-1.0, 0.0, 0.0), (0.0, -1.0, 0.0), (1.0, 0.0, 0.0), (0.0, 1.0, 0.0), (0.0, 0.0, 0.0), (-1.681, -2.406, 6.462), (1.681, -2.406, 6.462), (-1.681, -0.4058, 6.462), (1.681, -0.4058, 6.462), (-1.681, -1.406, 6.462), (0.0, -2.406, 6.462), (1.681, -1.406, 6.462), (0.0, -0.4058, 6.462), (0.0, 0.754, 12.7), (-0.8777, -0.8215, 10.94), (0.8777, -0.8215, 10.94), (-0.8777, -0.1103, 10.94), (0.8777, -0.1103, 10.94), (-0.8777, -0.4659, 10.94), (0.0, -0.8215, 10.94), (0.8777, -0.4659, 10.94), (0.0, -0.1103, 10.94)], [], [(8, 7, 3, 6), (4, 2, 7, 8), (0, 4, 8, 5), (5, 8, 6, 1), (16, 11, 20, 25), (9, 14, 23, 18), (12, 16, 25, 21), (13, 9, 18, 22), (5, 1, 10, 14), (1, 6, 15, 10), (2, 4, 13, 11), (6, 3, 12, 15), (4, 0, 9, 13), (3, 7, 16, 12), (0, 5, 14, 9), (7, 2, 11, 16), (18, 23, 17), (21, 25, 17), (22, 18, 17), (24, 21, 17), (14, 10, 19, 23), (10, 15, 24, 19), (11, 13, 22, 20), (15, 12, 21, 24), (25, 20, 17), (23, 19, 17), (19, 24, 17), (20, 22, 17)])
me_plane_006.polygons.foreach_set('material_index', [0, 0, 0, 0, 0, 0, 0, 0, 0, 0, 0, 0, 0, 0, 0, 0, 1, 1, 1, 1, 0, 0, 0, 0, 1, 1, 1, 1])
me_plane_006.materials.append(mat_material_027)
me_plane_006.materials.append(mat_material_026)
me_plane_006.use_remesh_preserve_volume = False
me_plane_006.use_remesh_preserve_attributes = False
me_plane_006.use_mirror_vertex_groups = False
me_plane_006.update()
me_plane_007 = bpy.data.meshes.new('Plane.007')
me_plane_007.from_pydata([(-1.0, -1.0, 0.0), (1.0, -1.0, 0.0), (-1.0, 1.0, 0.0), (1.0, 1.0, 0.0), (-1.0, 0.0, 0.0), (0.0, -1.0, 0.0), (1.0, 0.0, 0.0), (0.0, 1.0, 0.0), (0.0, 0.0, 0.0), (-1.681, -2.406, 6.462), (1.681, -2.406, 6.462), (-1.681, -0.4058, 6.462), (1.681, -0.4058, 6.462), (-1.681, -1.406, 6.462), (0.0, -2.406, 6.462), (1.681, -1.406, 6.462), (0.0, -0.4058, 6.462), (0.0, 0.754, 12.7), (-0.8777, -0.8215, 10.94), (0.8777, -0.8215, 10.94), (-0.8777, -0.1103, 10.94), (0.8777, -0.1103, 10.94), (-0.8777, -0.4659, 10.94), (0.0, -0.8215, 10.94), (0.8777, -0.4659, 10.94), (0.0, -0.1103, 10.94)], [], [(8, 7, 3, 6), (4, 2, 7, 8), (0, 4, 8, 5), (5, 8, 6, 1), (16, 11, 20, 25), (9, 14, 23, 18), (12, 16, 25, 21), (13, 9, 18, 22), (5, 1, 10, 14), (1, 6, 15, 10), (2, 4, 13, 11), (6, 3, 12, 15), (4, 0, 9, 13), (3, 7, 16, 12), (0, 5, 14, 9), (7, 2, 11, 16), (18, 23, 17), (21, 25, 17), (22, 18, 17), (24, 21, 17), (14, 10, 19, 23), (10, 15, 24, 19), (11, 13, 22, 20), (15, 12, 21, 24), (25, 20, 17), (23, 19, 17), (19, 24, 17), (20, 22, 17)])
me_plane_007.polygons.foreach_set('material_index', [0, 0, 0, 0, 0, 0, 0, 0, 0, 0, 0, 0, 0, 0, 0, 0, 1, 1, 1, 1, 0, 0, 0, 0, 1, 1, 1, 1])
me_plane_007.materials.append(mat_material_029)
me_plane_007.materials.append(mat_material_028)
me_plane_007.use_remesh_preserve_volume = False
me_plane_007.use_remesh_preserve_attributes = False
me_plane_007.use_mirror_vertex_groups = False
me_plane_007.update()
me_plane_002 = bpy.data.meshes.new('Plane.002')
me_plane_002.from_pydata([(-1.0, -1.0, 0.0), (1.0, -1.0, 0.0), (-1.0, 1.0, 0.0), (1.0, 1.0, 0.0), (-1.0, 0.0, 0.0), (0.0, -1.0, 0.0), (1.0, 0.0, 0.0), (0.0, 1.0, 0.0), (0.0, 0.0, 0.0), (-1.681, -2.406, 6.462), (1.681, -2.406, 6.462), (-1.681, -0.4058, 6.462), (1.681, -0.4058, 6.462), (-1.681, -1.406, 6.462), (0.0, -2.406, 6.462), (1.681, -1.406, 6.462), (0.0, -0.4058, 6.462), (0.0, 0.754, 12.7), (-0.8777, -0.8215, 10.94), (0.8777, -0.8215, 10.94), (-0.8777, -0.1103, 10.94), (0.8777, -0.1103, 10.94), (-0.8777, -0.4659, 10.94), (0.0, -0.8215, 10.94), (0.8777, -0.4659, 10.94), (0.0, -0.1103, 10.94)], [], [(8, 7, 3, 6), (4, 2, 7, 8), (0, 4, 8, 5), (5, 8, 6, 1), (16, 11, 20, 25), (9, 14, 23, 18), (12, 16, 25, 21), (13, 9, 18, 22), (5, 1, 10, 14), (1, 6, 15, 10), (2, 4, 13, 11), (6, 3, 12, 15), (4, 0, 9, 13), (3, 7, 16, 12), (0, 5, 14, 9), (7, 2, 11, 16), (18, 23, 17), (21, 25, 17), (22, 18, 17), (24, 21, 17), (14, 10, 19, 23), (10, 15, 24, 19), (11, 13, 22, 20), (15, 12, 21, 24), (25, 20, 17), (23, 19, 17), (19, 24, 17), (20, 22, 17)])
me_plane_002.polygons.foreach_set('material_index', [0, 0, 0, 0, 0, 0, 0, 0, 0, 0, 0, 0, 0, 0, 0, 0, 1, 1, 1, 1, 0, 0, 0, 0, 1, 1, 1, 1])
me_plane_002.materials.append(mat_material_023)
me_plane_002.materials.append(mat_material_022)
me_plane_002.use_remesh_preserve_volume = False
me_plane_002.use_remesh_preserve_attributes = False
me_plane_002.use_mirror_vertex_groups = False
me_plane_002.update()
me_plane_003 = bpy.data.meshes.new('Plane.003')
me_plane_003.from_pydata([(-1.0, -1.0, 0.0), (1.0, -1.0, 0.0), (-1.0, 1.0, 0.0), (1.0, 1.0, 0.0), (-1.0, 0.0, 0.0), (0.0, -1.0, 0.0), (1.0, 0.0, 0.0), (0.0, 1.0, 0.0), (0.0, 0.0, 0.0), (-1.681, -2.406, 6.462), (1.681, -2.406, 6.462), (-1.681, -0.4058, 6.462), (1.681, -0.4058, 6.462), (-1.681, -1.406, 6.462), (0.0, -2.406, 6.462), (1.681, -1.406, 6.462), (0.0, -0.4058, 6.462), (0.0, 0.754, 12.7), (-0.8777, -0.8215, 10.94), (0.8777, -0.8215, 10.94), (-0.8777, -0.1103, 10.94), (0.8777, -0.1103, 10.94), (-0.8777, -0.4659, 10.94), (0.0, -0.8215, 10.94), (0.8777, -0.4659, 10.94), (0.0, -0.1103, 10.94)], [], [(8, 7, 3, 6), (4, 2, 7, 8), (0, 4, 8, 5), (5, 8, 6, 1), (16, 11, 20, 25), (9, 14, 23, 18), (12, 16, 25, 21), (13, 9, 18, 22), (5, 1, 10, 14), (1, 6, 15, 10), (2, 4, 13, 11), (6, 3, 12, 15), (4, 0, 9, 13), (3, 7, 16, 12), (0, 5, 14, 9), (7, 2, 11, 16), (18, 23, 17), (21, 25, 17), (22, 18, 17), (24, 21, 17), (14, 10, 19, 23), (10, 15, 24, 19), (11, 13, 22, 20), (15, 12, 21, 24), (25, 20, 17), (23, 19, 17), (19, 24, 17), (20, 22, 17)])
me_plane_003.polygons.foreach_set('material_index', [0, 0, 0, 0, 0, 0, 0, 0, 0, 0, 0, 0, 0, 0, 0, 0, 1, 1, 1, 1, 0, 0, 0, 0, 1, 1, 1, 1])
me_plane_003.materials.append(mat_material_025)
me_plane_003.materials.append(mat_material_024)
me_plane_003.use_remesh_preserve_volume = False
me_plane_003.use_remesh_preserve_attributes = False
me_plane_003.use_mirror_vertex_groups = False
me_plane_003.update()
me_cube = bpy.data.meshes.new('Cube')
me_cube.from_pydata([], [], [])
me_cube.use_remesh_preserve_volume = False
me_cube.use_remesh_preserve_attributes = False
me_cube.use_mirror_vertex_groups = False
me_cube.update()
arm_armature = bpy.data.armatures.new('Armature')  # bones are not reproduced

# ---- objects
ob_armature = bpy.data.objects.new('Armature', arm_armature)
ob_cube_004 = bpy.data.objects.new('Cube.004', me_cube_004)
ob_plane_003 = bpy.data.objects.new('Plane.003', me_plane_005)
ob_plane_002 = bpy.data.objects.new('Plane.002', me_plane_004)
ob_cube = bpy.data.objects.new('Cube', me_cube_001)
ob_cube_002 = bpy.data.objects.new('Cube.002', me_cube_002)
ob_cube_003 = bpy.data.objects.new('Cube.003', me_cube_003)
ob_plane_001 = bpy.data.objects.new('Plane.001', me_plane_001)
ob_plane = bpy.data.objects.new('Plane', me_plane)
ob_plane_006 = bpy.data.objects.new('Plane.006', me_plane_006)
ob_plane_007 = bpy.data.objects.new('Plane.007', me_plane_007)
ob_plane_004 = bpy.data.objects.new('Plane.004', me_plane_002)
ob_plane_005 = bpy.data.objects.new('Plane.005', me_plane_003)
ob_cube_001 = bpy.data.objects.new('Cube.001', me_cube)
ob_camera = bpy.data.objects.new('Camera', cam_camera)

# ---- transforms, parenting, visibility, modifiers, constraints
ob_armature.location = (1.775, -1.279, 1.524)
ob_armature.rotation_euler = (0.0, 0.0, -0.4132)
ob_armature.scale = (0.3011, 0.4522, 0.3909)
ob_armature.show_in_front = True
ob_armature.lineart.crease_threshold = 0.0
ob_cube_004.parent = ob_armature
ob_cube_004.matrix_parent_inverse = Matrix(((-1.375, 0.4718, 0.02524, 2.932), (-0.4725, -1.373, -0.0668, -1.574), (0.002164, -0.07137, 1.452, -2.38), (0.0, 0.0, 0.0, 1.0)))
ob_cube_004.location = (1.775, -1.279, 1.524)
ob_cube_004.rotation_euler = (0.0, -0.0, -0.4132)
ob_cube_004.scale = (0.3011, 0.4522, 0.3909)
ob_cube_004.lineart.crease_threshold = 0.0
ob_plane_003.parent = ob_armature
ob_plane_003.matrix_parent_inverse = Matrix(((-1.187, 0.8393, -0.01511, 3.347), (-0.8168, -1.149, 0.3562, -3.608), (0.1937, 0.2993, 1.409, -1.961), (0.0, 0.0, 0.0, 1.0)))
ob_plane_003.location = (1.517, -1.774, 1.773)
ob_plane_003.rotation_euler = (1.571, 3.142, -0.6136)
ob_plane_003.scale = (-0.1855, 0.1855, 0.2336)
ob_plane_003.lineart.crease_threshold = 0.0
ob_plane_002.parent = ob_armature
ob_plane_002.matrix_parent_inverse = Matrix(((-1.106, 0.9263, -0.1787, 3.628), (-0.836, -1.09, -0.4758, -1.513), (-0.4371, -0.2593, 1.362, -1.886), (0.0, 0.0, 0.0, 1.0)))
ob_plane_002.location = (1.504, -1.774, 1.352)
ob_plane_002.rotation_euler = (1.571, -0.0, -0.6136)
ob_plane_002.scale = (-0.1868, 0.1868, 0.1868)
ob_plane_002.lineart.crease_threshold = 0.0
ob_cube.parent = ob_armature
ob_cube.matrix_parent_inverse = Matrix(((1.454, 0.0, 1.164e-10, 0.002782), (0.0, 0.0, 1.454, -2.865), (0.0, -1.454, 2.91e-11, 0.0007857), (0.0, 0.0, 0.0, 1.0)))
ob_cube.location = (0.0, 0.0, 1.633)
ob_cube.rotation_euler = (0.3041, -0.0, 0.0)
ob_cube.scale = (0.6261, 0.6261, 0.6261)
ob_cube.lineart.crease_threshold = 0.0
ob_cube_002.parent = ob_armature
ob_cube_002.matrix_parent_inverse = Matrix(((1.155e-08, 1.454, -6.249e-08, -0.0007856), (-1.43, 3.175e-08, -0.2648, -2.331), (-0.2648, 6.647e-08, 1.43, -2.817), (0.0, 0.0, 0.0, 1.0)))
ob_cube_002.location = (-1.831, 1.482e-12, 1.598)
ob_cube_002.scale = (-0.205, 0.205, 0.205)
ob_cube_002.lineart.crease_threshold = 0.0
ob_cube_003.parent = ob_armature
ob_cube_003.matrix_parent_inverse = Matrix(((0.0386, -1.453, 0.002949, -0.004952), (1.437, 0.03772, -0.2183, -2.78), (0.2181, 0.008711, 1.437, -2.832), (0.0, 0.0, 0.0, 1.0)))
ob_cube_003.location = (2.078, 1.409e-09, 1.609)
ob_cube_003.scale = (0.4809, 0.4809, 0.4809)
ob_cube_003.lineart.crease_threshold = 0.0
ob_plane_001.parent = ob_armature
ob_plane_001.matrix_parent_inverse = Matrix(((-1.276, -0.3588, -0.5979, -1.54), (0.2828, -1.406, 0.2401, -1.649), (-0.6374, 0.09437, 1.303, -3.27), (0.0, 0.0, 0.0, 1.0)))
ob_plane_001.location = (-1.933, -0.4081, 1.656)
ob_plane_001.rotation_euler = (1.571, 3.142, 0.3694)
ob_plane_001.scale = (0.08917, 0.08917, 0.1123)
ob_plane_001.lineart.crease_threshold = 0.0
ob_plane.parent = ob_armature
ob_plane.matrix_parent_inverse = Matrix(((-1.386, -0.2975, -0.3247, -2.169), (0.4129, -1.25, -0.6167, 0.5247), (-0.153, -0.6799, 1.276, -2.514), (0.0, 0.0, 0.0, 1.0)))
ob_plane.location = (-1.933, -0.3405, 1.469)
ob_plane.rotation_euler = (1.571, -5.992e-09, 0.3291)
ob_plane.scale = (0.08917, 0.08917, 0.08917)
ob_plane.lineart.crease_threshold = 0.0
ob_plane_006.parent = ob_armature
ob_plane_006.matrix_parent_inverse = Matrix(((0.7317, -0.98, -0.786, 1.01), (1.064, 0.9669, -0.2149, -1.756), (0.6676, -0.4671, 1.204, -1.543), (0.0, 0.0, 0.0, 1.0)))
ob_plane_006.location = (0.7293, 0.6201, 1.264)
ob_plane_006.rotation_euler = (0.8983, 3.219, -3.919)
ob_plane_006.scale = (-0.08631, 0.1778, 0.1155)
ob_plane_006.lineart.crease_threshold = 0.0
ob_plane_007.parent = ob_armature
ob_plane_007.matrix_parent_inverse = Matrix(((0.9692, 1.012, -0.3877, 0.4986), (-1.081, 0.8655, -0.443, -1.33), (-0.07752, 0.5836, 1.329, -1.705), (0.0, 0.0, 0.0, 1.0)))
ob_plane_007.location = (-0.8253, 0.476, 0.9604)
ob_plane_007.rotation_euler = (1.016, 3.26, -2.731)
ob_plane_007.scale = (-0.08631, 0.1778, 0.1155)
ob_plane_007.lineart.crease_threshold = 0.0
ob_plane_004.parent = ob_armature
ob_plane_004.matrix_parent_inverse = Matrix(((-0.8904, 1.01, -0.5476, 0.7001), (-0.8944, -1.044, -0.4723, -1.683), (-0.7216, 0.0476, 1.261, -1.619), (0.0, 0.0, 0.0, 1.0)))
ob_plane_004.location = (-0.6027, -0.6205, 1.045)
ob_plane_004.rotation_euler = (0.8704, 2.815, -0.768)
ob_plane_004.scale = (-0.08631, 0.1778, 0.1155)
ob_plane_004.lineart.crease_threshold = 0.0
ob_plane_005.parent = ob_armature
ob_plane_005.matrix_parent_inverse = Matrix(((-0.9918, -1.06, 0.07567, -0.09838), (1.012, -0.9734, -0.3775, -1.862), (0.326, -0.2049, 1.402, -1.797), (0.0, 0.0, 0.0, 1.0)))
ob_plane_005.location = (0.9057, -0.5869, 0.9604)
ob_plane_005.rotation_euler = (1.049, 3.328, 0.699)
ob_plane_005.scale = (-0.08631, 0.1778, 0.1155)
ob_plane_005.lineart.crease_threshold = 0.0
ob_cube_001.location = (1.09, 1.66, -0.125)
ob_cube_001.lineart.crease_threshold = 0.0
ob_camera.location = (6.507, -7.386, 5.618)
ob_camera.rotation_euler = (1.109, 0.0, 0.8149)
ob_camera.lock_rotations_4d = False
ob_camera.empty_display_type = 'ARROWS'
ob_camera.color = (0.0, 0.0, 0.0, 0.0)
ob_camera.display_type = 'WIRE'
ob_camera.lineart.crease_threshold = 0.0

# ---- collection membership
col_collection_1.objects.link(ob_armature)
col_collection_1.objects.link(ob_cube_004)
col_collection_1.objects.link(ob_plane_003)
col_collection_1.objects.link(ob_plane_002)
col_collection_1.objects.link(ob_cube)
col_collection_1.objects.link(ob_cube_002)
col_collection_1.objects.link(ob_cube_003)
col_collection_1.objects.link(ob_plane_001)
col_collection_1.objects.link(ob_plane)
col_collection_1.objects.link(ob_plane_006)
col_collection_1.objects.link(ob_plane_007)
col_collection_1.objects.link(ob_plane_004)
col_collection_1.objects.link(ob_plane_005)
col_collection_1.objects.link(ob_cube_001)
col_collection_1.objects.link(ob_camera)

# ---- scene / render settings (as saved in the file)
scene.camera = ob_camera
scene.frame_start = 0; scene.frame_end = 40; scene.frame_set(5)
scene.render.engine = 'BLENDER_EEVEE_NEXT'
scene.render.resolution_percentage = 50
scene.render.dither_intensity = 0.0
scene.cycles.use_denoising = False
scene.cycles.samples = 128
scene.cycles.sampling_pattern = 'TABULATED_SOBOL'
scene.cycles.light_sampling_threshold = 0.0
scene.cycles.use_adaptive_sampling = False
scene.cycles.use_light_tree = False
scene.cycles.blur_glossy = 0.0
scene.cycles.sample_clamp_indirect = 0.0
scene.view_settings.view_transform = 'Standard'
bpy.context.view_layer.update()

# ---- added for rendering (the .blend has no usable light): sun
light_auto_sun = bpy.data.lights.new('AutoSun', 'SUN')
light_auto_sun.energy = 3.0
light_auto_sun.angle = 0.0523599
ob_auto_sun = bpy.data.objects.new('AutoSun', light_auto_sun)
scene.collection.objects.link(ob_auto_sun)
ob_auto_sun.rotation_euler = (0.872665, 0.174533, 0.523599)
bpy.context.view_layer.update()
